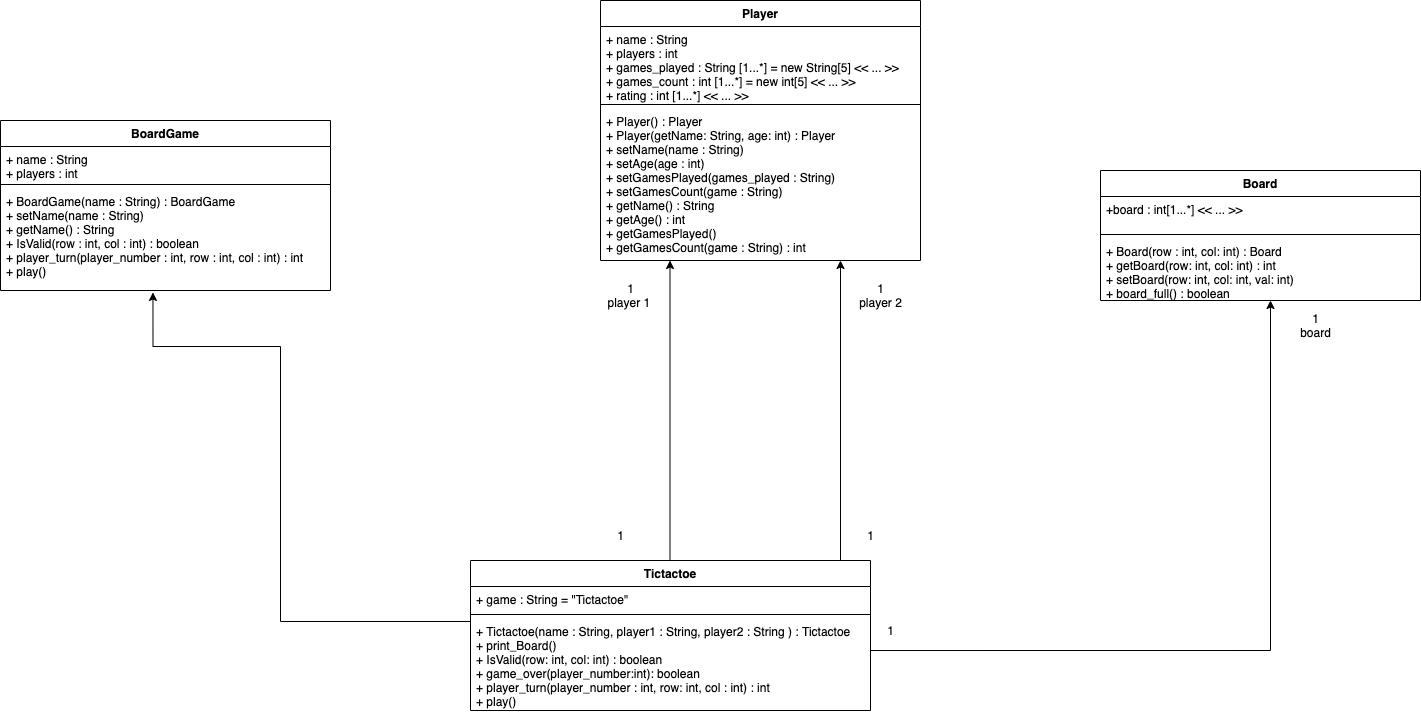

The diagram above was exported from draw.io. Its source (the exported page's mxGraphModel, read from the mxfile embedded in the PNG):
<mxGraphModel dx="1710" dy="780" grid="1" gridSize="10" guides="1" tooltips="1" connect="1" arrows="1" fold="1" page="0" pageScale="1" pageWidth="850" pageHeight="1100" background="none" math="0" shadow="0">
  <root>
    <mxCell id="0" />
    <mxCell id="1" parent="0" />
    <mxCell id="Q89HxiXcfxuipCvT0lgk-12" value="BoardGame" style="swimlane;fontStyle=1;align=center;verticalAlign=top;childLayout=stackLayout;horizontal=1;startSize=26;horizontalStack=0;resizeParent=1;resizeParentMax=0;resizeLast=0;collapsible=1;marginBottom=0;" parent="1" vertex="1">
      <mxGeometry x="-110" y="280" width="330" height="170" as="geometry" />
    </mxCell>
    <mxCell id="Q89HxiXcfxuipCvT0lgk-13" value="+ name : String&#10;+ players : int&#10;" style="text;strokeColor=none;fillColor=none;align=left;verticalAlign=top;spacingLeft=4;spacingRight=4;overflow=hidden;rotatable=0;points=[[0,0.5],[1,0.5]];portConstraint=eastwest;" parent="Q89HxiXcfxuipCvT0lgk-12" vertex="1">
      <mxGeometry y="26" width="330" height="34" as="geometry" />
    </mxCell>
    <mxCell id="Q89HxiXcfxuipCvT0lgk-14" value="" style="line;strokeWidth=1;fillColor=none;align=left;verticalAlign=middle;spacingTop=-1;spacingLeft=3;spacingRight=3;rotatable=0;labelPosition=right;points=[];portConstraint=eastwest;" parent="Q89HxiXcfxuipCvT0lgk-12" vertex="1">
      <mxGeometry y="60" width="330" height="8" as="geometry" />
    </mxCell>
    <mxCell id="Q89HxiXcfxuipCvT0lgk-15" value="+ BoardGame(name : String) : BoardGame&#10;+ setName(name : String) &#10;+ getName() : String&#10;+ IsValid(row : int, col : int) : boolean&#10;+ player_turn(player_number : int, row : int, col : int) : int&#10;+ play()" style="text;strokeColor=none;fillColor=none;align=left;verticalAlign=top;spacingLeft=4;spacingRight=4;overflow=hidden;rotatable=0;points=[[0,0.5],[1,0.5]];portConstraint=eastwest;" parent="Q89HxiXcfxuipCvT0lgk-12" vertex="1">
      <mxGeometry y="68" width="330" height="102" as="geometry" />
    </mxCell>
    <mxCell id="Q89HxiXcfxuipCvT0lgk-21" value="Tictactoe" style="swimlane;fontStyle=1;align=center;verticalAlign=top;childLayout=stackLayout;horizontal=1;startSize=26;horizontalStack=0;resizeParent=1;resizeParentMax=0;resizeLast=0;collapsible=1;marginBottom=0;" parent="1" vertex="1">
      <mxGeometry x="360" y="720" width="400" height="150" as="geometry" />
    </mxCell>
    <mxCell id="Q89HxiXcfxuipCvT0lgk-22" value="+ game : String = &quot;Tictactoe&quot;" style="text;strokeColor=none;fillColor=none;align=left;verticalAlign=top;spacingLeft=4;spacingRight=4;overflow=hidden;rotatable=0;points=[[0,0.5],[1,0.5]];portConstraint=eastwest;" parent="Q89HxiXcfxuipCvT0lgk-21" vertex="1">
      <mxGeometry y="26" width="400" height="24" as="geometry" />
    </mxCell>
    <mxCell id="Q89HxiXcfxuipCvT0lgk-23" value="" style="line;strokeWidth=1;fillColor=none;align=left;verticalAlign=middle;spacingTop=-1;spacingLeft=3;spacingRight=3;rotatable=0;labelPosition=right;points=[];portConstraint=eastwest;" parent="Q89HxiXcfxuipCvT0lgk-21" vertex="1">
      <mxGeometry y="50" width="400" height="8" as="geometry" />
    </mxCell>
    <mxCell id="Q89HxiXcfxuipCvT0lgk-24" value="+ Tictactoe(name : String, player1 : String, player2 : String ) : Tictactoe&#10;+ print_Board() &#10;+ IsValid(row: int, col: int) : boolean&#10;+ game_over(player_number:int): boolean&#10;+ player_turn(player_number : int, row: int, col : int) : int&#10;+ play()" style="text;strokeColor=none;fillColor=none;align=left;verticalAlign=top;spacingLeft=4;spacingRight=4;overflow=hidden;rotatable=0;points=[[0,0.5],[1,0.5]];portConstraint=eastwest;labelBackgroundColor=none;labelBorderColor=none;" parent="Q89HxiXcfxuipCvT0lgk-21" vertex="1">
      <mxGeometry y="58" width="400" height="92" as="geometry" />
    </mxCell>
    <mxCell id="Q89HxiXcfxuipCvT0lgk-25" value="Player" style="swimlane;fontStyle=1;align=center;verticalAlign=top;childLayout=stackLayout;horizontal=1;startSize=26;horizontalStack=0;resizeParent=1;resizeParentMax=0;resizeLast=0;collapsible=1;marginBottom=0;labelBackgroundColor=none;labelBorderColor=none;" parent="1" vertex="1">
      <mxGeometry x="490" y="160" width="320" height="260" as="geometry" />
    </mxCell>
    <mxCell id="Q89HxiXcfxuipCvT0lgk-26" value="+ name : String&#10;+ players : int&#10;+ games_played : String [1...*] = new String[5] &lt;&lt; ... &gt;&gt;&#10;+ games_count : int [1...*] = new int[5] &lt;&lt; ... &gt;&gt;&#10;+ rating : int [1...*] &lt;&lt; ... &gt;&gt;&#10;" style="text;strokeColor=none;fillColor=none;align=left;verticalAlign=top;spacingLeft=4;spacingRight=4;overflow=hidden;rotatable=0;points=[[0,0.5],[1,0.5]];portConstraint=eastwest;" parent="Q89HxiXcfxuipCvT0lgk-25" vertex="1">
      <mxGeometry y="26" width="320" height="74" as="geometry" />
    </mxCell>
    <mxCell id="Q89HxiXcfxuipCvT0lgk-27" value="" style="line;strokeWidth=1;fillColor=none;align=left;verticalAlign=middle;spacingTop=-1;spacingLeft=3;spacingRight=3;rotatable=0;labelPosition=right;points=[];portConstraint=eastwest;" parent="Q89HxiXcfxuipCvT0lgk-25" vertex="1">
      <mxGeometry y="100" width="320" height="8" as="geometry" />
    </mxCell>
    <mxCell id="Q89HxiXcfxuipCvT0lgk-28" value="+ Player() : Player&#10;+ Player(getName: String, age: int) : Player&#10;+ setName(name : String) &#10;+ setAge(age : int)&#10;+ setGamesPlayed(games_played : String)&#10;+ setGamesCount(game : String) &#10;+ getName() : String&#10;+ getAge() : int&#10;+ getGamesPlayed()&#10;+ getGamesCount(game : String) : int " style="text;strokeColor=none;fillColor=none;align=left;verticalAlign=top;spacingLeft=4;spacingRight=4;overflow=hidden;rotatable=0;points=[[0,0.5],[1,0.5]];portConstraint=eastwest;" parent="Q89HxiXcfxuipCvT0lgk-25" vertex="1">
      <mxGeometry y="108" width="320" height="152" as="geometry" />
    </mxCell>
    <mxCell id="Q89HxiXcfxuipCvT0lgk-29" value="Board" style="swimlane;fontStyle=1;align=center;verticalAlign=top;childLayout=stackLayout;horizontal=1;startSize=26;horizontalStack=0;resizeParent=1;resizeParentMax=0;resizeLast=0;collapsible=1;marginBottom=0;" parent="1" vertex="1">
      <mxGeometry x="990" y="330" width="320" height="130" as="geometry" />
    </mxCell>
    <mxCell id="Q89HxiXcfxuipCvT0lgk-30" value="+board : int[1...*] &lt;&lt; ... &gt;&gt;" style="text;strokeColor=none;fillColor=none;align=left;verticalAlign=top;spacingLeft=4;spacingRight=4;overflow=hidden;rotatable=0;points=[[0,0.5],[1,0.5]];portConstraint=eastwest;" parent="Q89HxiXcfxuipCvT0lgk-29" vertex="1">
      <mxGeometry y="26" width="320" height="34" as="geometry" />
    </mxCell>
    <mxCell id="Q89HxiXcfxuipCvT0lgk-31" value="" style="line;strokeWidth=1;fillColor=none;align=left;verticalAlign=middle;spacingTop=-1;spacingLeft=3;spacingRight=3;rotatable=0;labelPosition=right;points=[];portConstraint=eastwest;" parent="Q89HxiXcfxuipCvT0lgk-29" vertex="1">
      <mxGeometry y="60" width="320" height="8" as="geometry" />
    </mxCell>
    <mxCell id="Q89HxiXcfxuipCvT0lgk-32" value="+ Board(row : int, col: int) : Board&#10;+ getBoard(row: int, col: int) : int&#10;+ setBoard(row: int, col: int, val: int) &#10;+ board_full() : boolean" style="text;strokeColor=none;fillColor=none;align=left;verticalAlign=top;spacingLeft=4;spacingRight=4;overflow=hidden;rotatable=0;points=[[0,0.5],[1,0.5]];portConstraint=eastwest;" parent="Q89HxiXcfxuipCvT0lgk-29" vertex="1">
      <mxGeometry y="68" width="320" height="62" as="geometry" />
    </mxCell>
    <mxCell id="Q89HxiXcfxuipCvT0lgk-39" value="" style="endArrow=classic;html=1;rounded=0;edgeStyle=orthogonalEdgeStyle;exitX=1;exitY=0.348;exitDx=0;exitDy=0;exitPerimeter=0;" parent="1" source="Q89HxiXcfxuipCvT0lgk-24" edge="1">
      <mxGeometry width="50" height="50" relative="1" as="geometry">
        <mxPoint x="800" y="830" as="sourcePoint" />
        <mxPoint x="1160" y="460" as="targetPoint" />
      </mxGeometry>
    </mxCell>
    <mxCell id="Q89HxiXcfxuipCvT0lgk-40" value="" style="endArrow=classic;html=1;rounded=0;edgeStyle=orthogonalEdgeStyle;" parent="1" edge="1">
      <mxGeometry width="50" height="50" relative="1" as="geometry">
        <mxPoint x="559.5" y="720" as="sourcePoint" />
        <mxPoint x="559.5" y="420" as="targetPoint" />
      </mxGeometry>
    </mxCell>
    <mxCell id="Q89HxiXcfxuipCvT0lgk-42" value="" style="endArrow=classic;html=1;rounded=0;edgeStyle=orthogonalEdgeStyle;entryX=0.75;entryY=1;entryDx=0;entryDy=0;entryPerimeter=0;exitX=0.8;exitY=0;exitDx=0;exitDy=0;exitPerimeter=0;" parent="1" source="Q89HxiXcfxuipCvT0lgk-21" target="Q89HxiXcfxuipCvT0lgk-28" edge="1">
      <mxGeometry width="50" height="50" relative="1" as="geometry">
        <mxPoint x="610" y="730" as="sourcePoint" />
        <mxPoint x="610" y="430" as="targetPoint" />
        <Array as="points">
          <mxPoint x="730" y="720" />
        </Array>
      </mxGeometry>
    </mxCell>
    <mxCell id="Q89HxiXcfxuipCvT0lgk-43" value="" style="endArrow=classic;html=1;rounded=0;edgeStyle=orthogonalEdgeStyle;entryX=0.462;entryY=1.019;entryDx=0;entryDy=0;entryPerimeter=0;exitX=0;exitY=0.5;exitDx=0;exitDy=0;" parent="1" source="Q89HxiXcfxuipCvT0lgk-24" target="Q89HxiXcfxuipCvT0lgk-15" edge="1">
      <mxGeometry width="50" height="50" relative="1" as="geometry">
        <mxPoint x="240" y="850" as="sourcePoint" />
        <mxPoint x="400" y="550" as="targetPoint" />
        <Array as="points">
          <mxPoint x="360" y="781" />
          <mxPoint x="170" y="781" />
          <mxPoint x="170" y="506" />
          <mxPoint x="43" y="506" />
        </Array>
      </mxGeometry>
    </mxCell>
    <mxCell id="Q89HxiXcfxuipCvT0lgk-44" value="1&lt;br&gt;player 1&amp;nbsp;" style="text;html=1;align=center;verticalAlign=middle;resizable=0;points=[];autosize=1;strokeColor=none;fillColor=none;" parent="1" vertex="1">
      <mxGeometry x="490" y="440" width="60" height="30" as="geometry" />
    </mxCell>
    <mxCell id="Q89HxiXcfxuipCvT0lgk-46" value="1&lt;br&gt;player 2" style="text;html=1;align=center;verticalAlign=middle;resizable=0;points=[];autosize=1;strokeColor=none;fillColor=none;" parent="1" vertex="1">
      <mxGeometry x="740" y="440" width="60" height="30" as="geometry" />
    </mxCell>
    <mxCell id="Q89HxiXcfxuipCvT0lgk-51" value="1&lt;br&gt;board" style="text;html=1;align=center;verticalAlign=middle;resizable=0;points=[];autosize=1;strokeColor=none;fillColor=none;" parent="1" vertex="1">
      <mxGeometry x="1180" y="470" width="50" height="30" as="geometry" />
    </mxCell>
    <mxCell id="JQGc6w9Gn0oIZFoeLVt2-1" value="1" style="text;html=1;align=center;verticalAlign=middle;resizable=0;points=[];autosize=1;strokeColor=none;fillColor=none;" vertex="1" parent="1">
      <mxGeometry x="500" y="685" width="20" height="20" as="geometry" />
    </mxCell>
    <mxCell id="JQGc6w9Gn0oIZFoeLVt2-2" value="1" style="text;html=1;align=center;verticalAlign=middle;resizable=0;points=[];autosize=1;strokeColor=none;fillColor=none;" vertex="1" parent="1">
      <mxGeometry x="750" y="685" width="20" height="20" as="geometry" />
    </mxCell>
    <mxCell id="JQGc6w9Gn0oIZFoeLVt2-3" value="1" style="text;html=1;align=center;verticalAlign=middle;resizable=0;points=[];autosize=1;strokeColor=none;fillColor=none;" vertex="1" parent="1">
      <mxGeometry x="770" y="780" width="20" height="20" as="geometry" />
    </mxCell>
  </root>
</mxGraphModel>